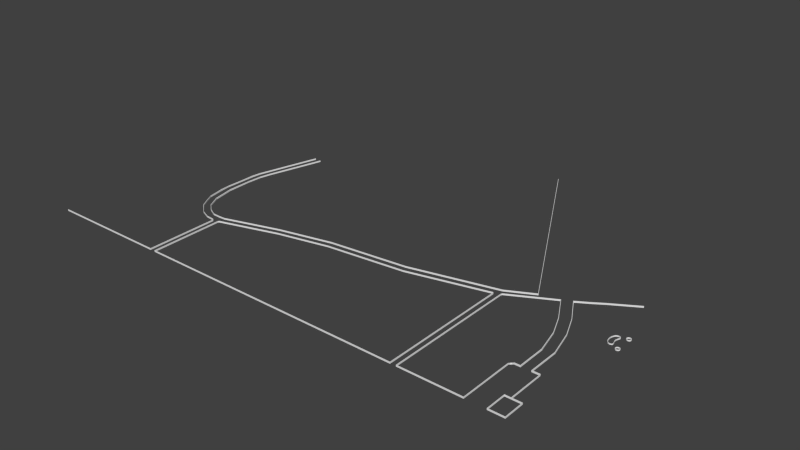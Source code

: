 # Source: curb.blend  (saved by Blender 2.69.0; exported with 4.5.12 LTS)
import bpy
from mathutils import Matrix  # noqa: F401  (used for matrix-valued properties, if any)

bpy.ops.wm.read_factory_settings(use_empty=True)
scene = bpy.context.scene
scene.name = 'Scene'

# ---- collections
col_collection_1 = bpy.data.collections.new('Collection 1'); scene.collection.children.link(col_collection_1)
col_collection_7 = bpy.data.collections.new('Collection 7'); scene.collection.children.link(col_collection_7)

# ---- world
world_world = bpy.data.worlds.new('World'); scene.world = world_world
world_world.color = (0.05088, 0.05088, 0.05088)
world_world.use_sun_shadow = False
world_world.sun_shadow_jitter_overblur = 0.0
world_world.cycles.sampling_method = 'MANUAL'
world_world.cycles.sample_map_resolution = 256

# ---- meshes
me_cube_004 = bpy.data.meshes.new('Cube.004')
me_cube_004.from_pydata([(-227.2, -164.0, -1.754), (-227.2, -163.0, -1.754), (-226.2, -163.0, -1.754), (-226.2, -164.0, -1.754), (-227.2, -164.0, 2.855), (-227.2, -163.0, 2.855), (-226.2, -163.0, 2.855), (-226.2, -164.0, 2.855), (-227.2, 223.5, -1.754), (-226.2, 223.5, -1.754), (-227.2, 223.5, 2.855), (-226.2, 223.5, 2.855), (-227.6, 224.0, -1.754), (-227.4, 225.0, -1.754), (-227.6, 224.0, 2.855), (-227.4, 225.0, 2.855), (-1026.0, -164.0, -1.754), (-1026.0, -163.0, -1.754), (-1026.0, -164.0, 2.855), (-1026.0, -163.0, 2.855), (-1027.0, -164.0, -1.754), (-1027.0, -163.0, -1.754), (-1027.0, -164.0, 2.855), (-1027.0, -163.0, 2.855), (-1026.0, 53.89, -1.754), (-1026.0, 53.89, 2.855), (-1027.0, 53.89, -1.754), (-1027.0, 53.89, 2.855), (-1026.0, 55.54, -1.754), (-1026.0, 55.54, 2.855), (-1026.0, 56.22, -1.754), (-1026.0, 56.22, 2.855), (-228.9, 224.0, -1.754), (-229.1, 225.0, -1.754), (-228.9, 224.0, 2.855), (-229.1, 225.0, 2.855), (-464.0, 167.6, -1.754), (-464.1, 168.6, -1.754), (-464.0, 167.6, 2.855), (-464.1, 168.6, 2.855), (-697.7, 142.6, -1.754), (-698.0, 143.6, -1.754), (-697.7, 142.6, 2.855), (-698.0, 143.6, 2.855), (-849.7, 109.4, -1.754), (-850.0, 110.4, -1.754), (-849.7, 109.4, 2.855), (-850.0, 110.4, 2.855), (-1023.0, 57.22, -1.754), (-1024.0, 58.21, -1.754), (-1023.0, 57.22, 2.855), (-1024.0, 58.21, 2.855), (-139.9, 288.0, -1.74), (-140.5, 289.1, -1.74), (-139.5, 289.6, -1.74), (-138.9, 288.6, -1.74), (-139.9, 288.0, 2.841), (-140.5, 289.1, 2.841), (-139.5, 289.6, 2.841), (-138.9, 288.6, 2.841), (-217.0, 248.3, -1.74), (-217.3, 249.5, -1.74), (-217.0, 248.3, 2.841), (-217.3, 249.5, 2.841), (-473.1, 187.9, -1.74), (-473.3, 189.1, -1.74), (-473.1, 187.9, 2.841), (-473.3, 189.1, 2.841), (-705.1, 162.8, -1.74), (-705.3, 164.0, -1.74), (-705.1, 162.8, 2.841), (-705.3, 164.0, 2.841), (-461.9, 881.3, -1.74), (-460.8, 881.8, -1.74), (-461.9, 881.3, 2.841), (-460.8, 881.8, 2.841), (33.96, -163.3, -1.788), (33.96, -102.7, -1.788), (34.98, -102.7, -1.788), (34.98, -163.3, -1.788), (33.96, -163.3, 2.839), (33.96, -102.7, 2.839), (34.98, -102.7, 2.839), (34.98, -163.3, 2.839), (33.96, -101.7, -1.788), (34.98, -101.7, -1.788), (33.96, -101.7, 2.839), (34.98, -101.7, 2.839), (33.96, -164.3, -1.788), (34.98, -164.3, -1.788), (33.96, -164.3, 2.839), (34.98, -164.3, 2.839), (79.44, -102.7, -1.788), (79.44, -163.3, -1.788), (79.44, -102.7, 2.839), (79.44, -163.3, 2.839), (79.44, -101.7, -1.788), (79.44, -101.7, 2.839), (79.44, -164.3, -1.788), (79.44, -164.3, 2.839), (80.56, -102.7, -1.788), (80.56, -163.3, -1.788), (80.56, -102.7, 2.839), (80.56, -163.3, 2.839), (80.56, -101.7, -1.788), (80.56, -101.7, 2.839), (80.56, -164.3, -1.788), (80.56, -164.3, 2.839), (28.44, 8.693, -1.746), (28.69, 99.79, -1.746), (30.1, 100.2, -1.746), (29.9, 8.693, -1.746), (28.44, 8.693, 2.838), (28.69, 99.79, 2.838), (30.1, 100.2, 2.838), (29.9, 8.693, 2.838), (9.488, 178.7, -1.746), (10.79, 179.4, -1.746), (9.488, 178.7, 2.838), (10.79, 179.4, 2.838), (-16.96, 242.4, -1.746), (-15.75, 243.2, -1.746), (-16.96, 242.4, 2.838), (-15.75, 243.2, 2.838), (-56.62, 313.0, -1.746), (-55.41, 313.9, -1.746), (-56.62, 313.0, 2.838), (-55.41, 313.9, 2.838), (-57.48, 314.2, -1.746), (-56.26, 315.1, -1.746), (-57.48, 314.2, 2.838), (-56.26, 315.1, 2.838), (-18.34, 336.4, -1.746), (-18.34, 336.4, 2.838), (-19.3, 337.5, -1.746), (-19.3, 337.5, 2.838), (9.933, 355.1, -1.746), (9.933, 355.1, 2.838), (9.126, 356.3, -1.746), (9.126, 356.3, 2.838), (85.32, 400.2, -1.746), (85.32, 400.2, 2.838), (84.17, 401.1, -1.746), (84.17, 401.1, 2.838), (28.44, 7.35, -1.746), (29.9, 7.35, -1.746), (28.44, 7.35, 2.838), (29.9, 7.35, 2.838), (51.45, 8.693, -1.746), (51.45, 8.693, 2.838), (51.45, 7.35, -1.746), (51.45, 7.35, 2.838), (-1.0, 8.727, -1.746), (-1.244, 92.39, -1.746), (0.1629, 92.76, -1.746), (0.4607, 8.733, -1.746), (-1.0, 8.727, 2.838), (-1.244, 92.39, 2.838), (0.1629, 92.76, 2.838), (0.4607, 8.733, 2.838), (-18.43, 166.9, -1.746), (-17.13, 167.6, -1.746), (-18.43, 166.9, 2.838), (-17.13, 167.6, 2.838), (-43.31, 226.8, -1.746), (-42.1, 227.7, -1.746), (-43.31, 226.8, 2.838), (-42.1, 227.7, 2.838), (-83.37, 299.8, -1.746), (-82.37, 300.4, -1.746), (-83.37, 299.8, 2.838), (-82.37, 300.4, 2.838), (-83.9, 300.7, -1.746), (-82.9, 301.3, -1.746), (-83.9, 300.7, 2.838), (-82.9, 301.3, 2.838), (-206.8, 233.7, -1.746), (-206.8, 233.7, 2.838), (-207.3, 234.7, -1.746), (-207.3, 234.7, 2.838), (-208.5, 230.0, -1.746), (-208.5, 230.0, 2.838), (-209.5, 230.2, -1.746), (-209.5, 230.2, 2.838), (-208.4, 222.9, -1.746), (-208.4, 222.9, 2.838), (-209.4, 222.9, -1.746), (-209.4, 222.9, 2.838), (-208.6, -163.0, -1.746), (-208.6, -163.0, 2.838), (-209.6, -163.0, -1.746), (-209.6, -163.0, 2.838), (-208.6, -164.0, -1.746), (-208.6, -164.0, 2.838), (-209.6, -164.0, -1.746), (-209.6, -164.0, 2.838), (-26.46, -163.0, -1.746), (-26.46, -163.0, 2.838), (-26.47, -164.0, -1.746), (-26.47, -164.0, 2.838), (-25.46, -163.0, -1.746), (-25.46, -163.0, 2.838), (-25.46, -164.0, -1.746), (-25.46, -164.0, 2.838), (-26.38, -1.203, -1.746), (-26.38, -1.203, 2.838), (-25.38, -1.204, -1.746), (-25.38, -1.204, 2.838), (-0.9943, 7.316, -1.746), (0.4664, 7.322, -1.746), (-0.9943, 7.316, 2.838), (0.4664, 7.322, 2.838), (-16.73, 8.649, -1.746), (-16.73, 8.649, 2.838), (-16.73, 7.238, -1.746), (-16.73, 7.238, 2.838), (-26.38, 4.509, -4.558), (-26.38, 4.509, 0.02662), (-25.38, 4.509, -4.558), (-25.38, 4.509, 0.02662), (-22.7, 8.628, -4.558), (-22.7, 8.628, 0.02662), (-22.7, 7.217, -4.558), (-22.7, 7.217, 0.02662), (52.16, -101.7, -0.4329), (52.16, 4.474, -0.4329), (53.19, 4.474, -0.4329), (53.19, -101.7, -0.4329), (52.16, -101.7, 4.205), (52.16, 4.474, 4.205), (53.19, 4.474, 4.205), (53.19, -101.7, 4.205), (-862.4, 127.2, -1.74), (-862.8, 128.3, -1.74), (-862.4, 127.2, 2.841), (-862.8, 128.3, 2.841), (-1027.0, 77.53, -1.74), (-1027.0, 78.72, -1.74), (-1027.0, 77.53, 2.841), (-1027.0, 78.72, 2.841), (-1070.0, 77.87, -1.74), (-1070.0, 79.0, -1.74), (-1070.0, 77.87, 2.841), (-1070.0, 79.0, 2.841), (-1095.0, 89.88, -1.74), (-1094.0, 90.82, -1.74), (-1095.0, 89.88, 2.841), (-1094.0, 90.82, 2.841), (-1119.0, 110.4, -1.74), (-1118.0, 111.0, -1.74), (-1119.0, 110.4, 2.841), (-1118.0, 111.0, 2.841), (-1140.0, 150.6, -1.74), (-1138.0, 150.8, -1.74), (-1140.0, 150.6, 2.841), (-1138.0, 150.8, 2.841), (-1152.0, 213.7, -1.74), (-1150.0, 213.8, -1.74), (-1152.0, 213.7, 2.841), (-1150.0, 213.8, 2.841), (-1152.0, 287.8, -1.74), (-1151.0, 287.7, -1.74), (-1152.0, 287.8, 2.841), (-1151.0, 287.7, 2.841), (-1149.0, 331.2, -1.74), (-1148.0, 330.9, -1.74), (-1149.0, 331.2, 2.841), (-1148.0, 330.9, 2.841), (-1141.0, 366.2, -1.74), (-1140.0, 365.8, -1.74), (-1141.0, 366.2, 2.841), (-1140.0, 365.8, 2.841), (-1047.0, 77.88, -1.74), (-1047.0, 76.72, -1.74), (-1047.0, 77.88, 2.841), (-1047.0, 76.72, 2.841), (-1094.0, 531.0, -1.74), (-1093.0, 530.7, -1.74), (-1094.0, 531.0, 2.841), (-1093.0, 530.7, 2.841), (-1116.0, 532.8, -1.745), (-1116.0, 533.9, -1.745), (-1115.0, 533.6, -1.745), (-1115.0, 532.5, -1.745), (-1116.0, 532.8, 2.833), (-1116.0, 533.9, 2.833), (-1115.0, 533.6, 2.833), (-1115.0, 532.5, 2.833), (-1168.0, 347.7, -1.745), (-1167.0, 347.5, -1.745), (-1168.0, 347.7, 2.833), (-1167.0, 347.5, 2.833), (-1172.0, 318.1, -1.745), (-1170.0, 318.0, -1.745), (-1172.0, 318.1, 2.833), (-1170.0, 318.0, 2.833), (-1172.0, 283.3, -1.745), (-1171.0, 283.3, -1.745), (-1172.0, 283.3, 2.833), (-1171.0, 283.3, 2.833), (-1174.0, 228.6, -1.745), (-1173.0, 228.6, -1.745), (-1174.0, 228.6, 2.833), (-1173.0, 228.6, 2.833), (-1172.0, 198.6, -1.745), (-1170.0, 198.7, -1.745), (-1172.0, 198.6, 2.833), (-1170.0, 198.7, 2.833), (-1163.0, 148.9, -1.745), (-1162.0, 149.4, -1.745), (-1163.0, 148.9, 2.833), (-1162.0, 149.4, 2.833), (-1151.0, 125.6, -1.745), (-1150.0, 126.2, -1.745), (-1151.0, 125.6, 2.833), (-1150.0, 126.2, 2.833), (-1135.0, 97.54, -1.745), (-1134.0, 98.4, -1.745), (-1135.0, 97.54, 2.833), (-1134.0, 98.4, 2.833), (-1102.0, 68.88, -1.745), (-1102.0, 69.94, -1.745), (-1102.0, 68.88, 2.833), (-1102.0, 69.94, 2.833), (-1074.0, 57.03, -1.745), (-1074.0, 58.2, -1.745), (-1074.0, 57.03, 2.833), (-1074.0, 58.2, 2.833), (-1049.0, 54.68, -1.745), (-1049.0, 55.83, -1.745), (-1049.0, 54.68, 2.833), (-1049.0, 55.83, 2.833), (-1046.0, 53.7, -1.745), (-1045.0, 54.72, -1.745), (-1046.0, 53.7, 2.833), (-1045.0, 54.72, 2.833), (-1044.0, 51.8, -1.745), (-1043.0, 51.8, -1.745), (-1044.0, 51.8, 2.833), (-1043.0, 51.8, 2.833), (-1044.0, -162.9, -1.745), (-1043.0, -162.9, -1.745), (-1044.0, -162.9, 2.833), (-1043.0, -162.9, 2.833), (-1044.0, -164.0, -1.745), (-1043.0, -164.0, -1.745), (-1044.0, -164.0, 2.833), (-1043.0, -164.0, 2.833), (-1401.0, -163.1, -1.745), (-1401.0, -163.1, 2.833), (-1401.0, -164.2, -1.745), (-1401.0, -164.2, 2.833)], [], [(1, 0, 16, 17), (2, 1, 8, 9), (6, 7, 3, 2), (7, 4, 0, 3), (0, 1, 2, 3), (7, 6, 5, 4), (9, 8, 12, 13), (6, 2, 9, 11), (5, 6, 11, 10), (1, 5, 10, 8), (13, 12, 32, 33), (11, 9, 13, 15), (10, 11, 15, 14), (8, 10, 14, 12), (17, 16, 20, 21), (5, 1, 17, 19), (4, 5, 19, 18), (0, 4, 18, 16), (22, 23, 21, 20), (23, 19, 25, 27), (18, 19, 23, 22), (16, 18, 22, 20), (27, 25, 29, 31), (17, 21, 26, 24), (21, 23, 27, 26), (19, 17, 24, 25), (24, 26, 30, 28), (26, 27, 31, 30), (25, 24, 28, 29), (33, 32, 36, 37), (15, 13, 33, 35), (14, 15, 35, 34), (12, 14, 34, 32), (37, 36, 40, 41), (35, 33, 37, 39), (34, 35, 39, 38), (32, 34, 38, 36), (41, 40, 44, 45), (39, 37, 41, 43), (38, 39, 43, 42), (36, 38, 42, 40), (45, 44, 48, 49), (43, 41, 45, 47), (42, 43, 47, 46), (40, 42, 46, 44), (50, 51, 49, 48), (47, 45, 49, 51), (46, 47, 51, 50), (44, 46, 50, 48), (51, 31, 29, 50), (31, 51, 49, 30), (30, 49, 48, 28), (50, 29, 28, 48), (53, 52, 60, 61), (54, 53, 72, 73), (58, 59, 55, 54), (59, 56, 52, 55), (52, 53, 54, 55), (59, 58, 57, 56), (61, 60, 64, 65), (57, 53, 61, 63), (56, 57, 63, 62), (52, 56, 62, 60), (65, 64, 68, 69), (63, 61, 65, 67), (62, 63, 67, 66), (60, 62, 66, 64), (69, 68, 232, 233), (67, 65, 69, 71), (66, 67, 71, 70), (64, 66, 70, 68), (74, 75, 73, 72), (58, 54, 73, 75), (57, 58, 75, 74), (53, 57, 74, 72), (80, 81, 77, 76), (78, 77, 84, 85), (82, 83, 79, 78), (76, 79, 89, 88), (76, 77, 78, 79), (83, 82, 81, 80), (86, 87, 85, 84), (89, 79, 93, 98), (81, 82, 87, 86), (77, 81, 86, 84), (91, 90, 88, 89), (83, 80, 90, 91), (83, 91, 99, 95), (80, 76, 88, 90), (98, 93, 101, 106), (95, 99, 107, 103), (91, 89, 98, 99), (87, 82, 94, 97), (78, 85, 96, 92), (85, 87, 97, 96), (79, 83, 95, 93), (82, 78, 92, 94), (102, 100, 104, 105), (101, 103, 107, 106), (99, 98, 106, 107), (97, 94, 102, 105), (92, 96, 104, 100), (96, 97, 105, 104), (93, 95, 103, 101), (94, 92, 100, 102), (103, 102, 94, 95), (103, 101, 100, 102), (92, 100, 101, 93), (94, 92, 93, 95), (112, 113, 109, 108), (110, 109, 116, 117), (114, 115, 111, 110), (108, 111, 145, 144), (108, 109, 110, 111), (115, 114, 113, 112), (117, 116, 120, 121), (114, 110, 117, 119), (113, 114, 119, 118), (109, 113, 118, 116), (121, 120, 124, 125), (119, 117, 121, 123), (118, 119, 123, 122), (116, 118, 122, 120), (125, 124, 128, 129), (123, 121, 125, 127), (122, 123, 127, 126), (120, 122, 126, 124), (130, 131, 129, 128), (131, 127, 133, 135), (126, 127, 131, 130), (124, 126, 130, 128), (135, 133, 137, 139), (125, 129, 134, 132), (129, 131, 135, 134), (127, 125, 132, 133), (139, 137, 141, 143), (132, 134, 138, 136), (134, 135, 139, 138), (133, 132, 136, 137), (141, 140, 142, 143), (136, 138, 142, 140), (138, 139, 143, 142), (137, 136, 140, 141), (147, 146, 144, 145), (115, 112, 146, 147), (115, 147, 151, 149), (112, 108, 144, 146), (148, 149, 151, 150), (145, 111, 148, 150), (147, 145, 150, 151), (111, 115, 149, 148), (156, 157, 153, 152), (154, 153, 160, 161), (158, 159, 155, 154), (152, 155, 209, 208), (152, 153, 154, 155), (159, 158, 157, 156), (161, 160, 164, 165), (158, 154, 161, 163), (157, 158, 163, 162), (153, 157, 162, 160), (165, 164, 168, 169), (163, 161, 165, 167), (162, 163, 167, 166), (160, 162, 166, 164), (169, 168, 172, 173), (167, 165, 169, 171), (166, 167, 171, 170), (164, 166, 170, 168), (174, 175, 173, 172), (171, 169, 173, 175), (170, 171, 175, 174), (170, 174, 179, 177), (177, 179, 183, 181), (172, 168, 176, 178), (174, 172, 178, 179), (168, 170, 177, 176), (181, 183, 187, 185), (178, 176, 180, 182), (179, 178, 182, 183), (176, 177, 181, 180), (185, 187, 191, 189), (182, 180, 184, 186), (183, 182, 186, 187), (180, 181, 185, 184), (189, 191, 195, 193), (186, 184, 188, 190), (187, 186, 190, 191), (184, 185, 189, 188), (192, 193, 195, 194), (190, 188, 192, 194), (191, 190, 194, 195), (192, 188, 196, 198), (198, 196, 200, 202), (189, 193, 199, 197), (193, 192, 198, 199), (188, 189, 197, 196), (200, 201, 203, 202), (197, 199, 203, 201), (199, 198, 202, 203), (197, 201, 207, 205), (205, 207, 219, 217), (200, 196, 204, 206), (201, 200, 206, 207), (196, 197, 205, 204), (211, 210, 208, 209), (159, 156, 210, 211), (155, 159, 211, 209), (210, 156, 213, 215), (215, 213, 221, 223), (152, 208, 214, 212), (208, 210, 215, 214), (156, 152, 212, 213), (216, 217, 219, 218), (206, 204, 216, 218), (207, 206, 218, 219), (204, 205, 217, 216), (221, 220, 222, 223), (212, 214, 222, 220), (214, 215, 223, 222), (213, 212, 220, 221), (217, 219, 223, 221), (217, 221, 220, 216), (216, 220, 222, 218), (223, 219, 218, 222), (228, 229, 225, 224), (229, 230, 226, 225), (230, 231, 227, 226), (231, 228, 224, 227), (224, 225, 226, 227), (231, 230, 229, 228), (233, 232, 236, 237), (71, 69, 233, 235), (70, 71, 235, 234), (68, 70, 234, 232), (272, 273, 240, 241), (235, 233, 237, 239), (234, 235, 239, 238), (232, 234, 238, 236), (241, 240, 244, 245), (274, 272, 241, 243), (275, 274, 243, 242), (273, 275, 242, 240), (245, 244, 248, 249), (243, 241, 245, 247), (242, 243, 247, 246), (240, 242, 246, 244), (249, 248, 252, 253), (247, 245, 249, 251), (246, 247, 251, 250), (244, 246, 250, 248), (253, 252, 256, 257), (251, 249, 253, 255), (250, 251, 255, 254), (248, 250, 254, 252), (257, 256, 260, 261), (255, 253, 257, 259), (254, 255, 259, 258), (252, 254, 258, 256), (261, 260, 264, 265), (259, 257, 261, 263), (258, 259, 263, 262), (256, 258, 262, 260), (265, 264, 268, 269), (263, 261, 265, 267), (262, 263, 267, 266), (260, 262, 266, 264), (269, 268, 276, 277), (267, 265, 269, 271), (266, 267, 271, 270), (264, 266, 270, 268), (237, 236, 273, 272), (239, 237, 272, 274), (238, 239, 274, 275), (236, 238, 275, 273), (278, 279, 277, 276), (271, 269, 277, 279), (270, 271, 279, 278), (268, 270, 278, 276), (284, 285, 281, 280), (285, 286, 282, 281), (286, 287, 283, 282), (280, 283, 289, 288), (280, 281, 282, 283), (287, 286, 285, 284), (288, 289, 293, 292), (287, 284, 290, 291), (283, 287, 291, 289), (284, 280, 288, 290), (292, 293, 297, 296), (291, 290, 294, 295), (289, 291, 295, 293), (290, 288, 292, 294), (296, 297, 301, 300), (295, 294, 298, 299), (293, 295, 299, 297), (294, 292, 296, 298), (300, 301, 305, 304), (299, 298, 302, 303), (297, 299, 303, 301), (298, 296, 300, 302), (304, 305, 309, 308), (303, 302, 306, 307), (301, 303, 307, 305), (302, 300, 304, 306), (308, 309, 313, 312), (307, 306, 310, 311), (305, 307, 311, 309), (306, 304, 308, 310), (312, 313, 317, 316), (311, 310, 314, 315), (309, 311, 315, 313), (310, 308, 312, 314), (316, 317, 321, 320), (315, 314, 318, 319), (313, 315, 319, 317), (314, 312, 316, 318), (320, 321, 325, 324), (319, 318, 322, 323), (317, 319, 323, 321), (318, 316, 320, 322), (324, 325, 329, 328), (323, 322, 326, 327), (321, 323, 327, 325), (322, 320, 324, 326), (328, 329, 333, 332), (327, 326, 330, 331), (325, 327, 331, 329), (326, 324, 328, 330), (332, 333, 337, 336), (331, 330, 334, 335), (329, 331, 335, 333), (330, 328, 332, 334), (336, 337, 341, 340), (335, 334, 338, 339), (333, 335, 339, 337), (334, 332, 336, 338), (340, 341, 345, 344), (339, 338, 342, 343), (337, 339, 343, 341), (338, 336, 340, 342), (347, 346, 344, 345), (343, 342, 346, 347), (341, 343, 347, 345), (346, 342, 349, 351), (349, 348, 350, 351), (340, 344, 350, 348), (344, 346, 351, 350), (342, 340, 348, 349)])
_uv = me_cube_004.uv_layers.new(name='UVMap')
_uv.uv.foreach_set('vector', [0.9994, 0.0005945, 0.9991, 0.018, 0.001282, 0.018, 0.001563, 0.0005943, 0.07735, 0.1788, 0.07741, 0.167, 0.7564, 0.1601, 0.7563, 0.1719, 0.0009159, 0.1372, 0.01277, 0.1373, 0.0125, 0.1904, 0.0006522, 0.1903, 0.06556, 0.1906, 0.0655, 0.2025, 0.01245, 0.2022, 0.0125, 0.1904, 0.01245, 0.2022, 0.0005943, 0.2022, 0.0006522, 0.1903, 0.0125, 0.1904, 0.06556, 0.1906, 0.07741, 0.1907, 0.07735, 0.2025, 0.0655, 0.2025, 0.8593, 0.5562, 0.8575, 0.5585, 0.8558, 0.5584, 0.854, 0.5562, 0.07741, 0.1907, 0.07735, 0.1788, 0.7563, 0.1719, 0.7564, 0.1838, 0.07735, 0.2025, 0.07741, 0.1907, 0.7564, 0.1838, 0.7563, 0.1956, 0.07741, 0.2144, 0.07735, 0.2025, 0.7563, 0.1956, 0.7564, 0.2075, 0.8604, 0.6705, 0.8597, 0.6733, 0.856, 0.6733, 0.8554, 0.6705, 0.8593, 0.5434, 0.8593, 0.5562, 0.854, 0.5562, 0.854, 0.5434, 0.8575, 0.5412, 0.8593, 0.5434, 0.854, 0.5434, 0.8558, 0.5412, 0.8573, 0.5284, 0.8575, 0.5412, 0.8558, 0.5412, 0.8556, 0.5284, 0.0007004, 0.4504, 0.008697, 0.4505, 0.008591, 0.4591, 0.0005943, 0.459, 0.9986, 0.05283, 0.9984, 0.07024, 0.0005943, 0.07024, 0.0007971, 0.05283, 0.9989, 0.03542, 0.9986, 0.05283, 0.0007971, 0.05283, 0.001078, 0.03542, 0.9991, 0.018, 0.9989, 0.03542, 0.001078, 0.03542, 0.001282, 0.018, 0.795, 0.2316, 0.7921, 0.2316, 0.7921, 0.2188, 0.795, 0.2188, 0.05239, 0.4597, 0.0525, 0.4511, 0.5445, 0.451, 0.5444, 0.4596, 0.0445, 0.451, 0.0525, 0.4511, 0.05239, 0.4597, 0.04439, 0.4596, 0.008697, 0.4505, 0.0445, 0.451, 0.04439, 0.4596, 0.008591, 0.4591, 0.1569, 0.8407, 0.1577, 0.8377, 0.1623, 0.8379, 0.1636, 0.8407, 0.05229, 0.4787, 0.05239, 0.4701, 0.5444, 0.4701, 0.5443, 0.4787, 0.05239, 0.4701, 0.05239, 0.4597, 0.5444, 0.4596, 0.5444, 0.4701, 0.0525, 0.4511, 0.05249, 0.4406, 0.5445, 0.4406, 0.5445, 0.451, 0.1577, 0.8565, 0.1569, 0.8535, 0.1636, 0.8535, 0.1623, 0.8563, 0.1569, 0.8535, 0.1569, 0.8407, 0.1636, 0.8407, 0.1636, 0.8535, 0.1577, 0.8377, 0.1581, 0.8249, 0.1628, 0.8251, 0.1623, 0.8379, 0.5378, 0.3896, 0.5376, 0.3989, 0.001437, 0.3989, 0.001807, 0.3896, 0.8604, 0.6577, 0.8604, 0.6705, 0.8554, 0.6705, 0.8554, 0.6577, 0.8597, 0.655, 0.8604, 0.6577, 0.8554, 0.6577, 0.856, 0.6549, 0.8598, 0.6422, 0.8597, 0.655, 0.856, 0.6549, 0.8562, 0.6421, 0.5261, 0.5097, 0.5262, 0.5188, 0.001593, 0.5188, 0.0005943, 0.5096, 0.5378, 0.3793, 0.5378, 0.3896, 0.001807, 0.3896, 0.001807, 0.3793, 0.5377, 0.37, 0.5378, 0.3793, 0.001807, 0.3793, 0.0005943, 0.37, 0.5377, 0.3597, 0.5377, 0.37, 0.0005943, 0.37, 0.0005947, 0.3597, 0.8099, 0.7047, 0.8099, 0.7113, 0.4311, 0.7113, 0.4306, 0.7047, 0.5261, 0.4994, 0.5261, 0.5097, 0.0005943, 0.5096, 0.0005946, 0.4994, 0.5263, 0.4902, 0.5261, 0.4994, 0.0005946, 0.4994, 0.0009189, 0.4902, 0.5263, 0.4799, 0.5263, 0.4902, 0.0009189, 0.4902, 0.0009192, 0.4799, 0.4294, 0.7038, 0.4293, 0.7113, 0.0005943, 0.7113, 0.0006622, 0.7038, 0.8099, 0.6934, 0.8099, 0.7047, 0.4306, 0.7047, 0.4306, 0.6934, 0.8099, 0.6868, 0.8099, 0.6934, 0.4306, 0.6934, 0.4308, 0.6868, 0.8099, 0.6756, 0.8099, 0.6868, 0.4308, 0.6868, 0.4308, 0.6756, 0.791, 0.2824, 0.7881, 0.2824, 0.7881, 0.2696, 0.791, 0.2696, 0.4294, 0.6929, 0.4294, 0.7038, 0.0006622, 0.7038, 0.0006618, 0.6929, 0.4294, 0.6854, 0.4294, 0.6929, 0.0006618, 0.6929, 0.0006338, 0.6854, 0.4294, 0.6745, 0.4294, 0.6854, 0.0006338, 0.6854, 0.0006337, 0.6745, 0.8603, 0.3012, 0.8506, 0.3012, 0.8515, 0.2982, 0.8594, 0.2985, 0.8506, 0.3012, 0.8603, 0.3012, 0.8603, 0.314, 0.8506, 0.314, 0.8506, 0.314, 0.8603, 0.314, 0.8594, 0.3167, 0.8515, 0.3169, 0.8594, 0.2985, 0.8515, 0.2982, 0.8518, 0.2855, 0.8597, 0.2857, 0.7107, 0.6017, 0.7107, 0.6058, 0.4765, 0.6058, 0.4773, 0.6017, 0.01718, 0.08759, 0.01704, 0.07143, 0.9428, 0.07143, 0.943, 0.08759, 0.7696, 0.2824, 0.7663, 0.2824, 0.7663, 0.2697, 0.7696, 0.2697, 0.7696, 0.2316, 0.7662, 0.2316, 0.7662, 0.2188, 0.7696, 0.2188, 0.7107, 0.6058, 0.7107, 0.6017, 0.7147, 0.6017, 0.7148, 0.6057, 0.0008569, 0.1035, 0.01701, 0.1037, 0.01675, 0.1199, 0.0005943, 0.1196, 0.5806, 0.3181, 0.5805, 0.3282, 0.0005952, 0.3282, 0.001034, 0.3181, 0.7107, 0.6222, 0.7107, 0.6346, 0.4775, 0.6346, 0.4775, 0.6222, 0.7107, 0.6182, 0.7107, 0.6222, 0.4775, 0.6222, 0.4765, 0.6182, 0.7107, 0.6058, 0.7107, 0.6182, 0.4765, 0.6182, 0.4765, 0.6058, 0.5309, 0.4001, 0.5309, 0.4094, 0.001787, 0.4094, 0.0005943, 0.4001, 0.5807, 0.3484, 0.5807, 0.3585, 0.001971, 0.3585, 0.001971, 0.3484, 0.5805, 0.3383, 0.5807, 0.3484, 0.001971, 0.3484, 0.0005943, 0.3383, 0.5805, 0.3282, 0.5805, 0.3383, 0.0005943, 0.3383, 0.0005952, 0.3282, 0.8141, 0.7491, 0.8142, 0.756, 0.4181, 0.756, 0.4177, 0.7491, 0.5309, 0.429, 0.5309, 0.4394, 0.001367, 0.4394, 0.001366, 0.429, 0.5309, 0.4197, 0.5309, 0.429, 0.001366, 0.429, 0.001787, 0.4197, 0.5309, 0.4094, 0.5309, 0.4197, 0.001787, 0.4197, 0.001787, 0.4094, 0.7651, 0.2824, 0.7618, 0.2824, 0.7618, 0.2697, 0.7651, 0.2697, 0.01701, 0.1037, 0.01718, 0.08759, 0.943, 0.08759, 0.9428, 0.1037, 0.01675, 0.1199, 0.01701, 0.1037, 0.9428, 0.1037, 0.9425, 0.1199, 0.01657, 0.1361, 0.01675, 0.1199, 0.9425, 0.1199, 0.9424, 0.1361, 0.2487, 0.8407, 0.4166, 0.8407, 0.4166, 0.8535, 0.2487, 0.8535, 0.01629, 0.8563, 0.01345, 0.8563, 0.01345, 0.8535, 0.01629, 0.8535, 0.4166, 0.8377, 0.2487, 0.8377, 0.2487, 0.8249, 0.4166, 0.8249, 0.7271, 0.5659, 0.73, 0.5659, 0.73, 0.5687, 0.7271, 0.5687, 0.2487, 0.8535, 0.4166, 0.8535, 0.4166, 0.8564, 0.2487, 0.8564, 0.2487, 0.8377, 0.4166, 0.8377, 0.4166, 0.8407, 0.2487, 0.8407, 0.01345, 0.8406, 0.01629, 0.8406, 0.01629, 0.8535, 0.01345, 0.8535, 0.73, 0.5687, 0.73, 0.5659, 0.8535, 0.5659, 0.8535, 0.5687, 0.01345, 0.8378, 0.01629, 0.8378, 0.01629, 0.8406, 0.01345, 0.8406, 0.0005944, 0.8378, 0.01345, 0.8378, 0.01345, 0.8406, 0.0005943, 0.8406, 0.73, 0.5816, 0.7271, 0.5816, 0.7271, 0.5687, 0.73, 0.5687, 0.73, 0.5844, 0.7271, 0.5844, 0.7271, 0.5816, 0.73, 0.5816, 0.73, 0.5844, 0.73, 0.5816, 0.8535, 0.5816, 0.8535, 0.5844, 0.7271, 0.5844, 0.7143, 0.5844, 0.7143, 0.5816, 0.7271, 0.5816, 0.8535, 0.5687, 0.8535, 0.5659, 0.8566, 0.5659, 0.8566, 0.5687, 0.8535, 0.5844, 0.8535, 0.5816, 0.8566, 0.5816, 0.8566, 0.5844, 0.73, 0.5816, 0.73, 0.5687, 0.8535, 0.5687, 0.8535, 0.5816, 0.01629, 0.8406, 0.01629, 0.8378, 0.1398, 0.8378, 0.1398, 0.8406, 0.01629, 0.8563, 0.01629, 0.8535, 0.1398, 0.8535, 0.1398, 0.8563, 0.01629, 0.8535, 0.01629, 0.8406, 0.1398, 0.8406, 0.1398, 0.8535, 0.73, 0.5972, 0.73, 0.5844, 0.8535, 0.5844, 0.8535, 0.5972, 0.01629, 0.8378, 0.01629, 0.8249, 0.1398, 0.8249, 0.1398, 0.8378, 0.1429, 0.8378, 0.1557, 0.8378, 0.1557, 0.8406, 0.1429, 0.8406, 0.8694, 0.5844, 0.8566, 0.5844, 0.8566, 0.5816, 0.8694, 0.5816, 0.8535, 0.5816, 0.8535, 0.5687, 0.8566, 0.5687, 0.8566, 0.5816, 0.1398, 0.8406, 0.1398, 0.8378, 0.1429, 0.8378, 0.1429, 0.8406, 0.1398, 0.8563, 0.1398, 0.8535, 0.1429, 0.8535, 0.1429, 0.8563, 0.1398, 0.8535, 0.1398, 0.8406, 0.1429, 0.8406, 0.1429, 0.8535, 0.7828, 0.2696, 0.7828, 0.2824, 0.7797, 0.2824, 0.7797, 0.2696, 0.7797, 0.2316, 0.7797, 0.2187, 0.7828, 0.2187, 0.7828, 0.2316, 0.6114, 0.8378, 0.7797, 0.8378, 0.7797, 0.8409, 0.6114, 0.8409, 0.6114, 0.8378, 0.6114, 0.8249, 0.7797, 0.8249, 0.7797, 0.8378, 0.7797, 0.8218, 0.7797, 0.8249, 0.6114, 0.8249, 0.6114, 0.8218, 0.7797, 0.8409, 0.7797, 0.8537, 0.6114, 0.8537, 0.6114, 0.8409, 0.4622, 0.5847, 0.7121, 0.5847, 0.7121, 0.5972, 0.4622, 0.5972, 0.5322, 0.4099, 0.5321, 0.4058, 0.7578, 0.4059, 0.7588, 0.4099, 0.7131, 0.5803, 0.4622, 0.5803, 0.4622, 0.5677, 0.7131, 0.5677, 0.8149, 0.7031, 0.8176, 0.704, 0.8161, 0.7077, 0.8124, 0.7049, 0.4622, 0.5634, 0.7119, 0.5634, 0.7131, 0.5677, 0.4622, 0.5677, 0.4622, 0.5803, 0.7131, 0.5803, 0.7121, 0.5847, 0.4622, 0.5847, 0.4182, 0.7911, 0.4178, 0.787, 0.6092, 0.7871, 0.6102, 0.7911, 0.5322, 0.4226, 0.5322, 0.4099, 0.7588, 0.4099, 0.7588, 0.4226, 0.5321, 0.4266, 0.5322, 0.4226, 0.7588, 0.4226, 0.7578, 0.4266, 0.5321, 0.4394, 0.5321, 0.4266, 0.7578, 0.4266, 0.7578, 0.4393, 0.5394, 0.3693, 0.5389, 0.3652, 0.764, 0.3652, 0.7644, 0.3693, 0.4182, 0.8038, 0.4182, 0.7911, 0.6102, 0.7911, 0.6102, 0.8038, 0.4178, 0.8079, 0.4182, 0.8038, 0.6102, 0.8038, 0.6092, 0.8079, 0.4178, 0.8206, 0.4178, 0.8079, 0.6092, 0.8079, 0.6092, 0.8206, 0.007611, 0.5647, 0.004546, 0.5659, 0.0006134, 0.5638, 0.005402, 0.56, 0.5394, 0.3821, 0.5394, 0.3693, 0.7644, 0.3693, 0.7644, 0.3821, 0.5389, 0.3862, 0.5394, 0.3821, 0.7644, 0.3821, 0.764, 0.3862, 0.5389, 0.3989, 0.5389, 0.3862, 0.764, 0.3862, 0.764, 0.3989, 0.7445, 0.2316, 0.7404, 0.2316, 0.7404, 0.2188, 0.7445, 0.2188, 0.005177, 0.5801, 0.007477, 0.5755, 0.1377, 0.5778, 0.137, 0.5821, 0.003823, 0.5742, 0.007477, 0.5755, 0.005177, 0.5801, 0.0005943, 0.5764, 0.004546, 0.5659, 0.003823, 0.5742, 0.0005943, 0.5764, 0.0006134, 0.5638, 0.137, 0.5821, 0.1377, 0.5778, 0.2396, 0.5793, 0.2395, 0.5834, 0.007611, 0.5647, 0.005402, 0.56, 0.1372, 0.5597, 0.1378, 0.564, 0.004962, 0.5941, 0.005177, 0.5801, 0.137, 0.5821, 0.1368, 0.5961, 0.007477, 0.5755, 0.007611, 0.5647, 0.1378, 0.564, 0.1377, 0.5778, 0.2395, 0.5834, 0.2396, 0.5793, 0.456, 0.5755, 0.4608, 0.5797, 0.1378, 0.564, 0.1372, 0.5597, 0.2395, 0.5597, 0.2396, 0.5638, 0.1369, 0.5959, 0.137, 0.5821, 0.2395, 0.5834, 0.2393, 0.5972, 0.1377, 0.5778, 0.1378, 0.564, 0.2396, 0.5638, 0.2396, 0.5793, 0.456, 0.5755, 0.4567, 0.5672, 0.4599, 0.5633, 0.4608, 0.5797, 0.2396, 0.5638, 0.2395, 0.5597, 0.4599, 0.5633, 0.4567, 0.5672, 0.2397, 0.595, 0.2395, 0.5834, 0.4608, 0.5797, 0.461, 0.5913, 0.2396, 0.5793, 0.2396, 0.5638, 0.4567, 0.5672, 0.456, 0.5755, 0.755, 0.2316, 0.751, 0.2316, 0.751, 0.2188, 0.755, 0.2188, 0.818, 0.6944, 0.8147, 0.6956, 0.8111, 0.6936, 0.816, 0.6901, 0.818, 0.6944, 0.816, 0.6901, 0.8784, 0.6901, 0.8784, 0.694, 0.8147, 0.6956, 0.8149, 0.7031, 0.8124, 0.7049, 0.8111, 0.6936, 0.765, 0.2188, 0.765, 0.2316, 0.7613, 0.2316, 0.7613, 0.2188, 0.8161, 0.7077, 0.8176, 0.704, 0.878, 0.7075, 0.8778, 0.7113, 0.816, 0.6901, 0.816, 0.6768, 0.8784, 0.6768, 0.8784, 0.6901, 0.8176, 0.704, 0.818, 0.6944, 0.8784, 0.694, 0.878, 0.7075, 0.498, 0.5458, 0.7299, 0.5458, 0.7299, 0.5585, 0.498, 0.5585, 0.5458, 0.4492, 0.5457, 0.4452, 0.7582, 0.4452, 0.7593, 0.4492, 0.7309, 0.5417, 0.498, 0.5417, 0.498, 0.529, 0.7309, 0.529, 0.88, 0.7727, 0.8759, 0.7727, 0.8759, 0.7687, 0.88, 0.7687, 0.498, 0.525, 0.7299, 0.525, 0.7309, 0.529, 0.498, 0.529, 0.498, 0.5417, 0.7309, 0.5417, 0.7299, 0.5458, 0.498, 0.5458, 0.6118, 0.7911, 0.6114, 0.787, 0.7914, 0.7871, 0.7924, 0.7911, 0.5458, 0.4619, 0.5458, 0.4492, 0.7593, 0.4492, 0.7593, 0.4619, 0.5457, 0.466, 0.5458, 0.4619, 0.7593, 0.4619, 0.7582, 0.4659, 0.5457, 0.4787, 0.5457, 0.466, 0.7582, 0.4659, 0.7582, 0.4786, 0.5279, 0.4896, 0.5274, 0.4855, 0.7558, 0.4856, 0.7559, 0.4896, 0.6118, 0.8038, 0.6118, 0.7911, 0.7924, 0.7911, 0.7924, 0.8038, 0.6114, 0.8079, 0.6118, 0.8038, 0.7924, 0.8038, 0.7914, 0.8079, 0.6114, 0.8206, 0.6114, 0.8079, 0.7914, 0.8079, 0.7914, 0.8206, 0.8118, 0.725, 0.8183, 0.7251, 0.8182, 0.7312, 0.8117, 0.7311, 0.5279, 0.5022, 0.5279, 0.4896, 0.7559, 0.4896, 0.7559, 0.5022, 0.5274, 0.5062, 0.5279, 0.5022, 0.7559, 0.5022, 0.7558, 0.5062, 0.5275, 0.5188, 0.5274, 0.5062, 0.7558, 0.5062, 0.7558, 0.5187, 0.7785, 0.2824, 0.7753, 0.2824, 0.7753, 0.2697, 0.7785, 0.2697, 0.786, 0.7246, 0.8118, 0.725, 0.8117, 0.7311, 0.7859, 0.7306, 0.7795, 0.7245, 0.786, 0.7246, 0.7859, 0.7306, 0.7794, 0.7305, 0.7795, 0.7245, 0.7794, 0.7305, 0.4331, 0.7305, 0.4332, 0.7245, 0.715, 0.2808, 0.7126, 0.2824, 0.7126, 0.2684, 0.7154, 0.2694, 0.7794, 0.7419, 0.7796, 0.7479, 0.4332, 0.7479, 0.4331, 0.7419, 0.7794, 0.7305, 0.7794, 0.7419, 0.4331, 0.7419, 0.4331, 0.7305, 0.7795, 0.7131, 0.7795, 0.7245, 0.4332, 0.7245, 0.4332, 0.7131, 0.8693, 0.4207, 0.8696, 0.4237, 0.8495, 0.4237, 0.8495, 0.4207, 0.6998, 0.2824, 0.6974, 0.2808, 0.697, 0.2694, 0.6998, 0.2684, 0.7126, 0.2824, 0.6998, 0.2824, 0.6998, 0.2684, 0.7126, 0.2684, 0.7278, 0.2811, 0.715, 0.2808, 0.7154, 0.2694, 0.7281, 0.2698, 0.6958, 0.2805, 0.6956, 0.2927, 0.0008398, 0.2927, 0.001018, 0.2805, 0.8696, 0.4364, 0.8693, 0.4394, 0.8495, 0.4394, 0.8495, 0.4364, 0.8696, 0.4237, 0.8696, 0.4364, 0.8495, 0.4364, 0.8495, 0.4237, 0.8693, 0.408, 0.8693, 0.4207, 0.8495, 0.4207, 0.8495, 0.4079, 0.05074, 0.6239, 0.04275, 0.624, 0.04269, 0.6166, 0.05068, 0.6165, 0.6955, 0.3048, 0.6954, 0.3169, 0.0005943, 0.3169, 0.0007721, 0.3048, 0.6956, 0.2927, 0.6955, 0.3048, 0.0007721, 0.3048, 0.0008398, 0.2927, 0.6959, 0.2684, 0.6958, 0.2805, 0.001018, 0.2805, 0.001085, 0.2684, 0.7869, 0.2697, 0.7869, 0.2824, 0.7839, 0.2824, 0.7839, 0.2697, 0.008639, 0.6243, 0.0006558, 0.6243, 0.0005943, 0.6169, 0.008578, 0.6169, 0.04275, 0.624, 0.008639, 0.6243, 0.008578, 0.6169, 0.04269, 0.6166, 0.05068, 0.6058, 0.05077, 0.5984, 0.4753, 0.5984, 0.4752, 0.6058, 0.007304, 0.7365, 0.0005943, 0.7364, 0.0006707, 0.7297, 0.00738, 0.7298, 0.05074, 0.6239, 0.05068, 0.6165, 0.4752, 0.6165, 0.4752, 0.6239, 0.05068, 0.6165, 0.05068, 0.6058, 0.4752, 0.6058, 0.4752, 0.6165, 0.05074, 0.6346, 0.05074, 0.6239, 0.4752, 0.6239, 0.4752, 0.6346, 0.7989, 0.2697, 0.7989, 0.2824, 0.7961, 0.2824, 0.7961, 0.2697, 0.04492, 0.7369, 0.03821, 0.7369, 0.03828, 0.7301, 0.04499, 0.7302, 0.03821, 0.7369, 0.007304, 0.7365, 0.00738, 0.7298, 0.03828, 0.7301, 0.04492, 0.7369, 0.04499, 0.7302, 0.4318, 0.7302, 0.4317, 0.7369, 0.8488, 0.1578, 0.8488, 0.155, 0.8665, 0.155, 0.8665, 0.1578, 0.04499, 0.7192, 0.04507, 0.7125, 0.4319, 0.7125, 0.4318, 0.7192, 0.04499, 0.7302, 0.04499, 0.7192, 0.4318, 0.7192, 0.4318, 0.7302, 0.04492, 0.7479, 0.04492, 0.7369, 0.4317, 0.7369, 0.4317, 0.7479, 0.7498, 0.2316, 0.7457, 0.2316, 0.7457, 0.2188, 0.7498, 0.2188, 0.8632, 0.7727, 0.8591, 0.7727, 0.8591, 0.7688, 0.8632, 0.7687, 0.8759, 0.7727, 0.8632, 0.7727, 0.8632, 0.7687, 0.8759, 0.7687, 0.8591, 0.7688, 0.8591, 0.7727, 0.8154, 0.7727, 0.8154, 0.7688, 0.8708, 0.4633, 0.8708, 0.4672, 0.8525, 0.4672, 0.8525, 0.4633, 0.8591, 0.7521, 0.8591, 0.756, 0.8154, 0.756, 0.8154, 0.7521, 0.8591, 0.756, 0.8591, 0.7688, 0.8154, 0.7688, 0.8154, 0.756, 0.8591, 0.7727, 0.8591, 0.7854, 0.8154, 0.7854, 0.8154, 0.7727, 0.7949, 0.2697, 0.7949, 0.2824, 0.7922, 0.2824, 0.7922, 0.2697, 0.8545, 0.1436, 0.8545, 0.1408, 0.8722, 0.1408, 0.8722, 0.1436, 0.8488, 0.155, 0.8545, 0.1436, 0.8722, 0.1436, 0.8665, 0.155, 0.8545, 0.1692, 0.8488, 0.1578, 0.8665, 0.1578, 0.8722, 0.1692, 0.7562, 0.2316, 0.7562, 0.2188, 0.7601, 0.2188, 0.7601, 0.2316, 0.8654, 0.4478, 0.8654, 0.4517, 0.8471, 0.4517, 0.8471, 0.4478, 0.8654, 0.4517, 0.8708, 0.4633, 0.8525, 0.4633, 0.8471, 0.4517, 0.8708, 0.4672, 0.8654, 0.4787, 0.8471, 0.4787, 0.8525, 0.4672, 0.8657, 0.3811, 0.8638, 0.3831, 0.8532, 0.3834, 0.8504, 0.3807, 0.8657, 0.3811, 0.8504, 0.3807, 0.8508, 0.3679, 0.8661, 0.3684, 0.8661, 0.3978, 0.8508, 0.3989, 0.8535, 0.3961, 0.8641, 0.3959, 0.8532, 0.3834, 0.8638, 0.3831, 0.8641, 0.3959, 0.8535, 0.3961, 0.4572, 0.6565, 0.7326, 0.6565, 0.7326, 0.6685, 0.4572, 0.6685, 0.7909, 0.2316, 0.7881, 0.2316, 0.7881, 0.2187, 0.7909, 0.2187, 0.7326, 0.6517, 0.4571, 0.6517, 0.4571, 0.6396, 0.7326, 0.6396, 0.7869, 0.2316, 0.784, 0.2316, 0.784, 0.2187, 0.7869, 0.2187, 0.4572, 0.6685, 0.7326, 0.6685, 0.7327, 0.6733, 0.4572, 0.6733, 0.4571, 0.6517, 0.7326, 0.6517, 0.7326, 0.6565, 0.4572, 0.6565, 0.4166, 0.787, 0.4165, 0.7943, 0.0005943, 0.7943, 0.001199, 0.787, 0.8141, 0.7742, 0.8141, 0.7854, 0.4179, 0.7854, 0.4179, 0.7742, 0.8142, 0.7672, 0.8141, 0.7742, 0.4179, 0.7742, 0.4181, 0.7672, 0.8142, 0.756, 0.8142, 0.7672, 0.4181, 0.7672, 0.4181, 0.756, 0.8846, 0.716, 0.8844, 0.7192, 0.8195, 0.7192, 0.8205, 0.716, 0.4166, 0.8126, 0.4166, 0.8237, 0.001996, 0.8237, 0.001996, 0.8126, 0.4165, 0.8054, 0.4166, 0.8126, 0.001996, 0.8126, 0.0005943, 0.8054, 0.4165, 0.7943, 0.4165, 0.8054, 0.0005943, 0.8054, 0.0005943, 0.7943, 0.8553, 0.8218, 0.8557, 0.8251, 0.7809, 0.8251, 0.7816, 0.8219, 0.8846, 0.7352, 0.8846, 0.7479, 0.8204, 0.7478, 0.8205, 0.7351, 0.8844, 0.7319, 0.8846, 0.7352, 0.8205, 0.7351, 0.8195, 0.7319, 0.8844, 0.7192, 0.8844, 0.7319, 0.8195, 0.7319, 0.8195, 0.7192, 0.8482, 0.4073, 0.8483, 0.4106, 0.76, 0.4106, 0.7611, 0.4074, 0.8553, 0.8412, 0.8553, 0.8539, 0.7816, 0.8538, 0.7816, 0.8411, 0.8557, 0.8379, 0.8553, 0.8412, 0.7816, 0.8411, 0.7809, 0.8379, 0.8557, 0.8251, 0.8557, 0.8379, 0.7809, 0.8379, 0.7809, 0.8251, 0.7317, 0.2672, 0.7314, 0.2639, 0.8572, 0.2639, 0.856, 0.267, 0.8482, 0.4267, 0.8482, 0.4394, 0.761, 0.4392, 0.7611, 0.4265, 0.8483, 0.4233, 0.8482, 0.4267, 0.7611, 0.4265, 0.76, 0.4233, 0.8483, 0.4106, 0.8483, 0.4233, 0.76, 0.4233, 0.76, 0.4106, 0.4314, 0.8539, 0.4317, 0.8506, 0.6102, 0.8506, 0.6096, 0.8539, 0.7317, 0.2479, 0.7317, 0.2351, 0.8561, 0.2353, 0.856, 0.2481, 0.7314, 0.2512, 0.7317, 0.2479, 0.856, 0.2481, 0.8572, 0.2512, 0.7314, 0.2639, 0.7314, 0.2512, 0.8572, 0.2512, 0.8572, 0.2639, 0.5819, 0.3585, 0.5819, 0.355, 0.786, 0.355, 0.7856, 0.3585, 0.4314, 0.8346, 0.4314, 0.8218, 0.6096, 0.8219, 0.6096, 0.8346, 0.4317, 0.8379, 0.4314, 0.8346, 0.6096, 0.8346, 0.6102, 0.8379, 0.4317, 0.8506, 0.4317, 0.8379, 0.6102, 0.8379, 0.6102, 0.8506, 0.7321, 0.5585, 0.7322, 0.5551, 0.8528, 0.5551, 0.8523, 0.5584, 0.5819, 0.3388, 0.5819, 0.3262, 0.7856, 0.3262, 0.7856, 0.3388, 0.5819, 0.3424, 0.5819, 0.3388, 0.7856, 0.3388, 0.786, 0.3424, 0.5819, 0.355, 0.5819, 0.3424, 0.786, 0.3424, 0.786, 0.355, 0.7572, 0.5188, 0.7571, 0.5155, 0.8571, 0.5155, 0.857, 0.5188, 0.7321, 0.5391, 0.7321, 0.5264, 0.8523, 0.5264, 0.8523, 0.5391, 0.7322, 0.5424, 0.7321, 0.5391, 0.8523, 0.5391, 0.8528, 0.5424, 0.7322, 0.5551, 0.7322, 0.5424, 0.8528, 0.5424, 0.8528, 0.5551, 0.0005943, 0.7858, 0.0006701, 0.7786, 0.4164, 0.7786, 0.4163, 0.7858, 0.7572, 0.4994, 0.7572, 0.4867, 0.857, 0.4867, 0.857, 0.4994, 0.7571, 0.5028, 0.7572, 0.4994, 0.857, 0.4994, 0.8571, 0.5028, 0.7571, 0.5155, 0.7571, 0.5028, 0.8571, 0.5028, 0.8571, 0.5155, 0.6684, 0.8549, 0.6686, 0.8582, 0.6114, 0.8582, 0.6119, 0.855, 0.6684, 0.8743, 0.6683, 0.887, 0.6118, 0.8869, 0.6119, 0.8742, 0.6686, 0.871, 0.6684, 0.8743, 0.6119, 0.8742, 0.6114, 0.871, 0.6686, 0.8582, 0.6686, 0.871, 0.6114, 0.871, 0.6114, 0.8582, 0.7741, 0.2316, 0.7707, 0.2316, 0.7707, 0.2188, 0.7741, 0.2188, 0.0007464, 0.7602, 0.0007466, 0.7491, 0.4165, 0.7491, 0.4165, 0.7602, 0.0006703, 0.7675, 0.0007464, 0.7602, 0.4165, 0.7602, 0.4164, 0.7675, 0.0006701, 0.7786, 0.0006703, 0.7675, 0.4164, 0.7675, 0.4164, 0.7786, 0.7347, 0.2283, 0.7314, 0.2283, 0.7314, 0.2156, 0.7347, 0.2156, 0.7741, 0.2824, 0.7708, 0.2824, 0.7708, 0.2697, 0.7741, 0.2697, 0.7392, 0.2316, 0.7359, 0.2316, 0.7359, 0.2188, 0.7392, 0.2188, 0.4559, 0.6358, 0.4559, 0.6437, 0.001625, 0.6437, 0.0005943, 0.6358, 0.7359, 0.2156, 0.7392, 0.2156, 0.7392, 0.2188, 0.7359, 0.2188, 0.7347, 0.2316, 0.7314, 0.2316, 0.7314, 0.2283, 0.7347, 0.2283, 0.2475, 0.8249, 0.2475, 0.8282, 0.165, 0.8282, 0.1649, 0.8249, 0.4559, 0.6546, 0.4559, 0.6625, 0.001206, 0.6625, 0.001625, 0.6546, 0.4559, 0.6437, 0.4559, 0.6546, 0.001625, 0.6546, 0.001625, 0.6437, 0.4559, 0.6625, 0.4559, 0.6733, 0.001206, 0.6733, 0.001206, 0.6625, 0.8543, 0.1824, 0.8541, 0.1857, 0.7577, 0.1857, 0.7576, 0.1824, 0.2475, 0.8409, 0.2475, 0.8442, 0.1649, 0.8442, 0.165, 0.8409, 0.2475, 0.8282, 0.2475, 0.8409, 0.165, 0.8409, 0.165, 0.8282, 0.2475, 0.8442, 0.2475, 0.8569, 0.1649, 0.8569, 0.1649, 0.8442, 0.8492, 0.2849, 0.8494, 0.2882, 0.6974, 0.2882, 0.697, 0.2849, 0.8541, 0.1984, 0.8543, 0.2017, 0.7576, 0.2017, 0.7577, 0.1984, 0.8541, 0.1857, 0.8541, 0.1984, 0.7577, 0.1984, 0.7577, 0.1857, 0.8543, 0.2017, 0.8543, 0.2144, 0.7576, 0.2144, 0.7576, 0.2017, 0.8492, 0.3669, 0.8492, 0.3702, 0.7659, 0.3702, 0.7656, 0.367, 0.8494, 0.3009, 0.8492, 0.3042, 0.697, 0.3042, 0.6974, 0.3009, 0.8494, 0.2882, 0.8494, 0.3009, 0.6974, 0.3009, 0.6974, 0.2882, 0.8492, 0.3042, 0.8492, 0.3169, 0.697, 0.3169, 0.697, 0.3042, 0.8559, 0.6026, 0.8559, 0.6059, 0.7166, 0.6059, 0.716, 0.6027, 0.8492, 0.3829, 0.8492, 0.3862, 0.7656, 0.3862, 0.7659, 0.3829, 0.8492, 0.3702, 0.8492, 0.3829, 0.7659, 0.3829, 0.7659, 0.3702, 0.8492, 0.3862, 0.8492, 0.3989, 0.7656, 0.3989, 0.7656, 0.3862, 0.8598, 0.3266, 0.8595, 0.3298, 0.7872, 0.3298, 0.7872, 0.3266, 0.8559, 0.6186, 0.8559, 0.6219, 0.716, 0.6219, 0.7166, 0.6186, 0.8559, 0.6059, 0.8559, 0.6186, 0.7166, 0.6186, 0.7166, 0.6059, 0.8559, 0.6219, 0.8559, 0.6346, 0.716, 0.6346, 0.716, 0.6219, 0.8476, 0.1372, 0.8475, 0.1405, 0.7586, 0.1406, 0.7576, 0.1374, 0.8595, 0.3426, 0.8598, 0.3458, 0.7872, 0.3458, 0.7872, 0.3426, 0.8595, 0.3298, 0.8595, 0.3426, 0.7872, 0.3426, 0.7872, 0.3298, 0.8598, 0.3458, 0.8598, 0.3585, 0.7872, 0.3585, 0.7872, 0.3458, 0.7339, 0.6733, 0.7339, 0.6701, 0.8533, 0.67, 0.8542, 0.6732, 0.8475, 0.1532, 0.8477, 0.1565, 0.7576, 0.1564, 0.7586, 0.1533, 0.8475, 0.1405, 0.8475, 0.1532, 0.7586, 0.1533, 0.7586, 0.1406, 0.8477, 0.1565, 0.8476, 0.1692, 0.7576, 0.1691, 0.7576, 0.1564, 0.7605, 0.4787, 0.7606, 0.4754, 0.8449, 0.4754, 0.8459, 0.4785, 0.7339, 0.6573, 0.7339, 0.6541, 0.8542, 0.6541, 0.8533, 0.6573, 0.7339, 0.6701, 0.7339, 0.6573, 0.8533, 0.6573, 0.8533, 0.67, 0.7339, 0.6541, 0.7339, 0.6413, 0.8542, 0.6414, 0.8542, 0.6541, 0.7936, 0.8206, 0.7936, 0.8174, 0.8626, 0.8174, 0.8623, 0.8206, 0.7606, 0.4627, 0.7605, 0.4594, 0.8459, 0.4595, 0.8448, 0.4626, 0.7606, 0.4754, 0.7606, 0.4627, 0.8448, 0.4626, 0.8449, 0.4754, 0.7605, 0.4594, 0.7605, 0.4467, 0.8459, 0.4468, 0.8459, 0.4595, 0.418, 0.8538, 0.4178, 0.8505, 0.4296, 0.8505, 0.4288, 0.8537, 0.7936, 0.8046, 0.7936, 0.8014, 0.8623, 0.8014, 0.8626, 0.8046, 0.7936, 0.8174, 0.7936, 0.8046, 0.8626, 0.8046, 0.8626, 0.8174, 0.7936, 0.8014, 0.7936, 0.7887, 0.8623, 0.7887, 0.8623, 0.8014, 0.7606, 0.281, 0.7577, 0.2824, 0.7577, 0.2727, 0.7604, 0.2745, 0.4178, 0.8378, 0.418, 0.8345, 0.4288, 0.8347, 0.4296, 0.8378, 0.4178, 0.8505, 0.4178, 0.8378, 0.4296, 0.8378, 0.4296, 0.8505, 0.418, 0.8345, 0.4181, 0.8218, 0.4289, 0.8219, 0.4288, 0.8347, 0.4968, 0.52, 0.4967, 0.5287, 0.0006978, 0.5287, 0.0008012, 0.52, 0.7449, 0.2824, 0.742, 0.281, 0.7422, 0.2745, 0.7449, 0.2727, 0.7577, 0.2824, 0.7449, 0.2824, 0.7449, 0.2727, 0.7577, 0.2727, 0.742, 0.281, 0.7293, 0.2806, 0.7295, 0.2741, 0.7422, 0.2745, 0.73, 0.2578, 0.7146, 0.2575, 0.7148, 0.2428, 0.7302, 0.2431, 0.4967, 0.5392, 0.4966, 0.5479, 0.0005943, 0.5479, 0.0006978, 0.5392, 0.4967, 0.5287, 0.4967, 0.5392, 0.0006978, 0.5392, 0.0006978, 0.5287, 0.4966, 0.5479, 0.4966, 0.5585, 0.0005944, 0.5585, 0.0005943, 0.5479, 0.7785, 0.2316, 0.7753, 0.2316, 0.7753, 0.2188, 0.7785, 0.2188, 0.6547, 0.2564, 0.6393, 0.2561, 0.6396, 0.2414, 0.655, 0.2417, 0.7146, 0.2575, 0.6547, 0.2564, 0.655, 0.2417, 0.7148, 0.2428, 0.6396, 0.2414, 0.6393, 0.2561, 0.003701, 0.2476, 0.009572, 0.2391, 0.003701, 0.2476, 0.0005943, 0.2156, 0.009343, 0.2264, 0.009572, 0.2391, 0.6397, 0.2156, 0.6396, 0.2267, 0.009343, 0.2264, 0.0005943, 0.2156, 0.6396, 0.2267, 0.6396, 0.2414, 0.009572, 0.2391, 0.009343, 0.2264, 0.6393, 0.2561, 0.6391, 0.2672, 0.003527, 0.2587, 0.003701, 0.2476])
me_cube_004.use_remesh_preserve_volume = False
me_cube_004.use_remesh_preserve_attributes = False
me_cube_004.use_mirror_vertex_groups = False
me_cube_004.update()
me_cylinder = bpy.data.meshes.new('Cylinder')
me_cylinder.from_pydata([(0.19, 2.431, -2.771), (0.19, 2.431, 1.851), (1.439, 2.064, -2.771), (1.439, 2.064, 1.851), (2.292, 1.08, -2.771), (2.292, 1.08, 1.851), (2.478, -0.2091, -2.771), (2.478, -0.2091, 1.851), (1.937, -1.394, -2.771), (1.937, -1.394, 1.851), (0.8411, -2.098, -2.771), (0.8411, -2.098, 1.851), (-0.4612, -2.098, -2.771), (-0.4612, -2.098, 1.851), (-1.557, -1.394, -2.771), (-1.557, -1.394, 1.851), (-2.098, -0.2091, -2.771), (-2.098, -0.2091, 1.851), (-1.912, 1.08, -2.771), (-1.912, 1.08, 1.851), (-1.06, 2.064, -2.771), (-1.06, 2.064, 1.851), (0.19, 1.997, -2.771), (0.19, 1.997, 1.851), (1.205, 1.699, -2.771), (1.205, 1.699, 1.851), (1.897, 0.8996, -2.771), (1.897, 0.8996, 1.851), (2.048, -0.1473, -2.771), (2.048, -0.1473, 1.851), (1.609, -1.109, -2.771), (1.609, -1.109, 1.851), (0.7188, -1.681, -2.771), (0.7188, -1.681, 1.851), (-0.3389, -1.681, -2.771), (-0.3389, -1.681, 1.851), (-1.229, -1.109, -2.771), (-1.229, -1.109, 1.851), (-1.668, -0.1473, -2.771), (-1.668, -0.1473, 1.851), (-1.517, 0.8996, -2.771), (-1.517, 0.8996, 1.851), (-0.8249, 1.699, -2.771), (-0.8249, 1.699, 1.851)], [], [(0, 1, 3, 2), (2, 3, 5, 4), (4, 5, 7, 6), (6, 7, 9, 8), (8, 9, 11, 10), (10, 11, 13, 12), (12, 13, 15, 14), (14, 15, 17, 16), (16, 17, 19, 18), (20, 21, 1, 0), (18, 19, 21, 20), (24, 25, 23, 22), (26, 27, 25, 24), (28, 29, 27, 26), (30, 31, 29, 28), (32, 33, 31, 30), (34, 35, 33, 32), (36, 37, 35, 34), (38, 39, 37, 36), (40, 41, 39, 38), (22, 23, 43, 42), (42, 43, 41, 40), (0, 2, 24, 22), (3, 1, 23, 25), (2, 4, 26, 24), (5, 3, 25, 27), (4, 6, 28, 26), (7, 5, 27, 29), (6, 8, 30, 28), (9, 7, 29, 31), (8, 10, 32, 30), (11, 9, 31, 33), (10, 12, 34, 32), (13, 11, 33, 35), (12, 14, 36, 34), (15, 13, 35, 37), (14, 16, 38, 36), (17, 15, 37, 39), (16, 18, 40, 38), (19, 17, 39, 41), (18, 20, 42, 40), (21, 19, 41, 43), (20, 0, 22, 42), (1, 21, 43, 23)])
me_cylinder.use_remesh_preserve_volume = False
me_cylinder.use_remesh_preserve_attributes = False
me_cylinder.use_mirror_vertex_groups = False
me_cylinder.update()
me_cylinder_001 = bpy.data.meshes.new('Cylinder.001')
me_cylinder_001.from_pydata([(0.19, 2.431, -2.771), (0.19, 2.431, 1.851), (1.439, 2.064, -2.771), (1.439, 2.064, 1.851), (2.292, 1.08, -2.771), (2.292, 1.08, 1.851), (2.478, -0.2091, -2.771), (2.478, -0.2091, 1.851), (1.937, -1.394, -2.771), (1.937, -1.394, 1.851), (0.8411, -2.098, -2.771), (0.8411, -2.098, 1.851), (-0.4612, -2.098, -2.771), (-0.4612, -2.098, 1.851), (-1.557, -1.394, -2.771), (-1.557, -1.394, 1.851), (-2.098, -0.2091, -2.771), (-2.098, -0.2091, 1.851), (-1.912, 1.08, -2.771), (-1.912, 1.08, 1.851), (-1.06, 2.064, -2.771), (-1.06, 2.064, 1.851), (0.19, 1.997, -2.771), (0.19, 1.997, 1.851), (1.205, 1.699, -2.771), (1.205, 1.699, 1.851), (1.897, 0.8996, -2.771), (1.897, 0.8996, 1.851), (2.048, -0.1473, -2.771), (2.048, -0.1473, 1.851), (1.609, -1.109, -2.771), (1.609, -1.109, 1.851), (0.7188, -1.681, -2.771), (0.7188, -1.681, 1.851), (-0.3389, -1.681, -2.771), (-0.3389, -1.681, 1.851), (-1.229, -1.109, -2.771), (-1.229, -1.109, 1.851), (-1.668, -0.1473, -2.771), (-1.668, -0.1473, 1.851), (-1.517, 0.8996, -2.771), (-1.517, 0.8996, 1.851), (-0.8249, 1.699, -2.771), (-0.8249, 1.699, 1.851)], [], [(0, 1, 3, 2), (2, 3, 5, 4), (4, 5, 7, 6), (6, 7, 9, 8), (8, 9, 11, 10), (10, 11, 13, 12), (12, 13, 15, 14), (14, 15, 17, 16), (16, 17, 19, 18), (20, 21, 1, 0), (18, 19, 21, 20), (24, 25, 23, 22), (26, 27, 25, 24), (28, 29, 27, 26), (30, 31, 29, 28), (32, 33, 31, 30), (34, 35, 33, 32), (36, 37, 35, 34), (38, 39, 37, 36), (40, 41, 39, 38), (22, 23, 43, 42), (42, 43, 41, 40), (0, 2, 24, 22), (3, 1, 23, 25), (2, 4, 26, 24), (5, 3, 25, 27), (4, 6, 28, 26), (7, 5, 27, 29), (6, 8, 30, 28), (9, 7, 29, 31), (8, 10, 32, 30), (11, 9, 31, 33), (10, 12, 34, 32), (13, 11, 33, 35), (12, 14, 36, 34), (15, 13, 35, 37), (14, 16, 38, 36), (17, 15, 37, 39), (16, 18, 40, 38), (19, 17, 39, 41), (18, 20, 42, 40), (21, 19, 41, 43), (20, 0, 22, 42), (1, 21, 43, 23)])
me_cylinder_001.use_remesh_preserve_volume = False
me_cylinder_001.use_remesh_preserve_attributes = False
me_cylinder_001.use_mirror_vertex_groups = False
me_cylinder_001.update()
me_cylinder_002 = bpy.data.meshes.new('Cylinder.002')
me_cylinder_002.from_pydata([(-0.1025, 1.974, -2.771), (-0.1025, 1.974, 1.851), (1.147, 1.442, -2.771), (1.147, 1.442, 1.851), (1.791, 0.382, -2.771), (1.791, 0.382, 1.851), (0.3182, -5.622, -2.771), (0.3182, -5.622, 1.851), (1.352, -11.7, -2.771), (1.352, -11.7, 1.851), (0.5487, -12.61, -2.771), (0.5487, -12.61, 1.851), (-0.9754, -12.91, -2.771), (-0.9754, -12.91, 1.851), (-2.988, -12.3, -2.771), (-2.988, -12.3, 1.851), (-5.432, -5.622, -2.771), (-5.432, -5.622, 1.851), (-3.442, 0.9519, -2.771), (-3.442, 0.9519, 1.851), (-2.01, 1.771, -2.771), (-2.01, 1.771, 1.851), (-0.1025, 1.539, -2.771), (-0.1025, 1.539, 1.851), (0.9124, 1.077, -2.771), (0.9124, 1.077, 1.851), (1.397, 0.2016, -2.771), (1.397, 0.2016, 1.851), (-0.1115, -5.56, -2.771), (-0.1115, -5.56, 1.851), (0.9918, -11.45, -2.771), (0.9918, -11.45, 1.851), (0.4264, -12.19, -2.771), (0.4264, -12.19, 1.851), (-0.8531, -12.49, -2.771), (-0.8531, -12.49, 1.851), (-2.66, -12.02, -2.771), (-2.66, -12.02, 1.851), (-5.003, -5.56, -2.771), (-5.003, -5.56, 1.851), (-3.047, 0.7716, -2.771), (-3.047, 0.7716, 1.851), (-1.776, 1.406, -2.771), (-1.776, 1.406, 1.851), (-4.824, -1.653, -2.771), (-4.824, -1.653, 1.851), (-4.412, -1.712, -2.771), (-4.412, -1.712, 1.851), (1.269, -1.95, -2.771), (1.269, -1.95, 1.851), (0.8566, -2.009, -2.771), (0.8566, -2.009, 1.851), (1.662, -0.7459, 1.851), (1.258, -0.8657, 1.851), (1.662, -0.7459, -2.771), (1.258, -0.8657, -2.771), (-4.175, -0.2517, -2.771), (-3.771, -0.3715, -2.771), (-4.175, -0.2517, 1.851), (-3.771, -0.3715, 1.851), (-4.68, -9.733, -2.771), (-4.68, -9.733, 1.851), (-4.301, -9.56, -2.771), (-4.301, -9.56, 1.851), (-3.974, -11.17, 1.851), (-3.621, -10.94, 1.851), (-3.974, -11.17, -2.771), (-3.621, -10.94, -2.771), (1.091, -9.041, -2.771), (1.091, -9.041, 1.851), (0.7121, -8.868, -2.771), (0.7121, -8.868, 1.851), (1.395, -10.47, -2.771), (1.042, -10.25, -2.771), (1.395, -10.47, 1.851), (1.042, -10.25, 1.851), (0.5739, -3.786, -2.771), (0.1529, -3.784, -2.771), (0.5739, -3.786, 1.851), (0.1529, -3.784, 1.851), (0.8802, -2.868, -2.771), (0.4635, -2.897, -2.771), (0.8802, -2.868, 1.851), (0.4635, -2.897, 1.851), (-5.386, -3.786, 1.851), (-4.965, -3.784, 1.851), (-5.386, -3.786, -2.771), (-4.965, -3.784, -2.771), (-5.188, -2.868, 1.851), (-4.771, -2.897, 1.851), (-5.188, -2.868, -2.771), (-4.771, -2.897, -2.771), (0.485, -7.332, 1.851), (0.08068, -7.214, 1.851), (0.485, -7.332, -2.771), (0.08068, -7.214, -2.771), (0.7468, -8.186, 1.851), (0.3552, -8.041, 1.851), (0.7468, -8.186, -2.771), (0.3552, -8.041, -2.771), (-5.297, -7.332, -2.771), (-4.893, -7.214, -2.771), (-5.297, -7.332, 1.851), (-4.893, -7.214, 1.851), (-5.054, -8.516, -2.771), (-4.663, -8.371, -2.771), (-5.054, -8.516, 1.851), (-4.663, -8.371, 1.851), (1.44, -11.13, -2.771), (1.083, -10.9, -2.771), (1.44, -11.13, 1.851), (1.083, -10.9, 1.851), (1.017, -12.2, -2.771), (1.017, -12.2, 1.851), (0.7754, -11.87, -2.771), (0.7754, -11.87, 1.851), (1.573, 0.9498, -2.771), (1.573, 0.9498, 1.851), (1.259, 0.6771, -2.771), (1.259, 0.6771, 1.851), (1.831, -0.1441, 1.851), (1.432, -0.2941, 1.851), (1.831, -0.1441, -2.771), (1.432, -0.2941, -2.771), (-0.9881, 2.009, -2.771), (-0.9881, 2.009, 1.851), (-0.8708, 1.609, -2.771), (-0.8708, 1.609, 1.851), (-1.968, -12.71, -2.771), (-1.968, -12.71, 1.851), (-1.743, -12.36, -2.771), (-1.743, -12.36, 1.851)], [], [(0, 1, 3, 2), (116, 117, 5, 4), (76, 78, 7, 6), (108, 110, 9, 8), (112, 113, 11, 10), (10, 11, 13, 12), (128, 129, 15, 14), (100, 102, 17, 16), (56, 58, 19, 18), (124, 125, 1, 0), (18, 19, 21, 20), (24, 25, 23, 22), (118, 119, 25, 24), (123, 121, 27, 26), (95, 93, 29, 28), (114, 115, 31, 30), (34, 35, 33, 32), (130, 131, 35, 34), (67, 65, 37, 36), (87, 85, 39, 38), (126, 127, 43, 42), (42, 43, 41, 40), (0, 2, 24, 22), (3, 1, 23, 25), (116, 4, 26, 118), (117, 3, 25, 119), (76, 6, 28, 77), (120, 5, 27, 121), (108, 8, 30, 109), (92, 7, 29, 93), (112, 10, 32, 114), (113, 9, 31, 115), (10, 12, 34, 32), (13, 11, 33, 35), (128, 14, 36, 130), (129, 13, 35, 131), (100, 16, 38, 101), (64, 15, 37, 65), (56, 18, 40, 57), (84, 17, 39, 85), (18, 20, 42, 40), (21, 19, 41, 43), (124, 0, 22, 126), (125, 21, 43, 127), (90, 88, 45, 44), (57, 59, 47, 46), (90, 44, 46, 91), (58, 45, 47, 59), (54, 52, 49, 48), (81, 83, 51, 50), (54, 48, 50, 55), (82, 49, 51, 83), (50, 51, 53, 55), (49, 52, 53, 51), (122, 120, 52, 54), (122, 54, 55, 123), (44, 45, 58, 56), (44, 56, 57, 46), (40, 41, 59, 57), (19, 58, 59, 41), (66, 64, 61, 60), (105, 107, 63, 62), (66, 60, 62, 67), (106, 61, 63, 107), (62, 63, 65, 67), (61, 64, 65, 63), (14, 15, 64, 66), (14, 66, 67, 36), (98, 96, 69, 68), (73, 75, 71, 70), (98, 68, 70, 99), (74, 69, 71, 75), (68, 69, 74, 72), (68, 72, 73, 70), (109, 111, 75, 73), (110, 74, 75, 111), (80, 82, 78, 76), (80, 76, 77, 81), (28, 29, 79, 77), (7, 78, 79, 29), (77, 79, 83, 81), (78, 82, 83, 79), (48, 49, 82, 80), (48, 80, 81, 50), (91, 89, 85, 87), (88, 84, 85, 89), (16, 17, 84, 86), (16, 86, 87, 38), (86, 84, 88, 90), (86, 90, 91, 87), (46, 47, 89, 91), (45, 88, 89, 47), (99, 97, 93, 95), (96, 92, 93, 97), (6, 7, 92, 94), (6, 94, 95, 28), (94, 92, 96, 98), (94, 98, 99, 95), (70, 71, 97, 99), (69, 96, 97, 71), (104, 106, 102, 100), (104, 100, 101, 105), (38, 39, 103, 101), (17, 102, 103, 39), (101, 103, 107, 105), (102, 106, 107, 103), (60, 61, 106, 104), (60, 104, 105, 62), (72, 74, 110, 108), (72, 108, 109, 73), (30, 31, 111, 109), (9, 110, 111, 31), (8, 9, 113, 112), (32, 33, 115, 114), (8, 112, 114, 30), (11, 113, 115, 33), (2, 3, 117, 116), (26, 27, 119, 118), (2, 116, 118, 24), (5, 117, 119, 27), (55, 53, 121, 123), (52, 120, 121, 53), (4, 5, 120, 122), (4, 122, 123, 26), (20, 21, 125, 124), (22, 23, 127, 126), (20, 124, 126, 42), (1, 125, 127, 23), (12, 13, 129, 128), (36, 37, 131, 130), (12, 128, 130, 34), (15, 129, 131, 37)])
me_cylinder_002.use_remesh_preserve_volume = False
me_cylinder_002.use_remesh_preserve_attributes = False
me_cylinder_002.use_mirror_vertex_groups = False
me_cylinder_002.update()

# ---- objects
ob_cube_002 = bpy.data.objects.new('Cube.002', me_cube_004)
ob_cylinder = bpy.data.objects.new('Cylinder', me_cylinder)
ob_cylinder_001 = bpy.data.objects.new('Cylinder.001', me_cylinder_001)
ob_cylinder_002 = bpy.data.objects.new('Cylinder.002', me_cylinder_002)

# ---- transforms, parenting, visibility, modifiers, constraints
ob_cube_002.location = (25.9, -31.82, -1.074e-06)
ob_cube_002.scale = (0.2616, 0.2616, 0.2616)
ob_cube_002.lineart.crease_threshold = 0.0
ob_cylinder.location = (59.22, 21.11, 0.2456)
ob_cylinder.scale = (0.7269, 0.7269, 0.1886)
ob_cylinder.lineart.crease_threshold = 0.0
ob_cylinder_001.location = (59.22, 34.33, 0.2456)
ob_cylinder_001.scale = (0.7269, 0.7269, 0.1886)
ob_cylinder_001.lineart.crease_threshold = 0.0
ob_cylinder_002.location = (53.71, 32.14, 0.2456)
ob_cylinder_002.scale = (0.7269, 0.7269, 0.1886)
ob_cylinder_002.lineart.crease_threshold = 0.0

# ---- collection membership
col_collection_1.objects.link(ob_cube_002)
col_collection_7.objects.link(ob_cylinder)
col_collection_7.objects.link(ob_cylinder_001)
col_collection_7.objects.link(ob_cylinder_002)

# ---- scene / render settings (as saved in the file)
scene.frame_start = 1; scene.frame_end = 250; scene.frame_set(1)
scene.render.engine = 'BLENDER_EEVEE_NEXT'
scene.render.image_settings.compression = 90
scene.render.resolution_percentage = 50
scene.render.dither_intensity = 0.0
scene.cycles.use_denoising = False
scene.cycles.samples = 10
scene.cycles.sampling_pattern = 'TABULATED_SOBOL'
scene.cycles.light_sampling_threshold = 0.0
scene.cycles.use_adaptive_sampling = False
scene.cycles.use_light_tree = False
scene.cycles.blur_glossy = 0.0
scene.cycles.volume_bounces = 1
scene.cycles.pixel_filter_type = 'GAUSSIAN'
scene.cycles.sample_clamp_indirect = 0.0
scene.view_settings.view_transform = 'Standard'
bpy.context.view_layer.update()

# ---- added for rendering (the .blend has no active camera and no usable light): camera, sun
cam_auto = bpy.data.cameras.new('AutoCamera')
cam_auto.lens = 50.0
cam_auto.sensor_width = 36.0
cam_auto.clip_end = 7892.36
ob_auto_camera = bpy.data.objects.new('AutoCamera', cam_auto)
scene.collection.objects.link(ob_auto_camera)
ob_auto_camera.location = (309.895, -477.611, 359.721)
ob_auto_camera.rotation_euler = (1.09748, -7.21219e-08, 0.694738)
scene.camera = ob_auto_camera
light_auto_sun = bpy.data.lights.new('AutoSun', 'SUN')
light_auto_sun.energy = 3.0
light_auto_sun.angle = 0.0523599
ob_auto_sun = bpy.data.objects.new('AutoSun', light_auto_sun)
scene.collection.objects.link(ob_auto_sun)
ob_auto_sun.rotation_euler = (0.872665, 0.174533, 0.523599)
bpy.context.view_layer.update()
